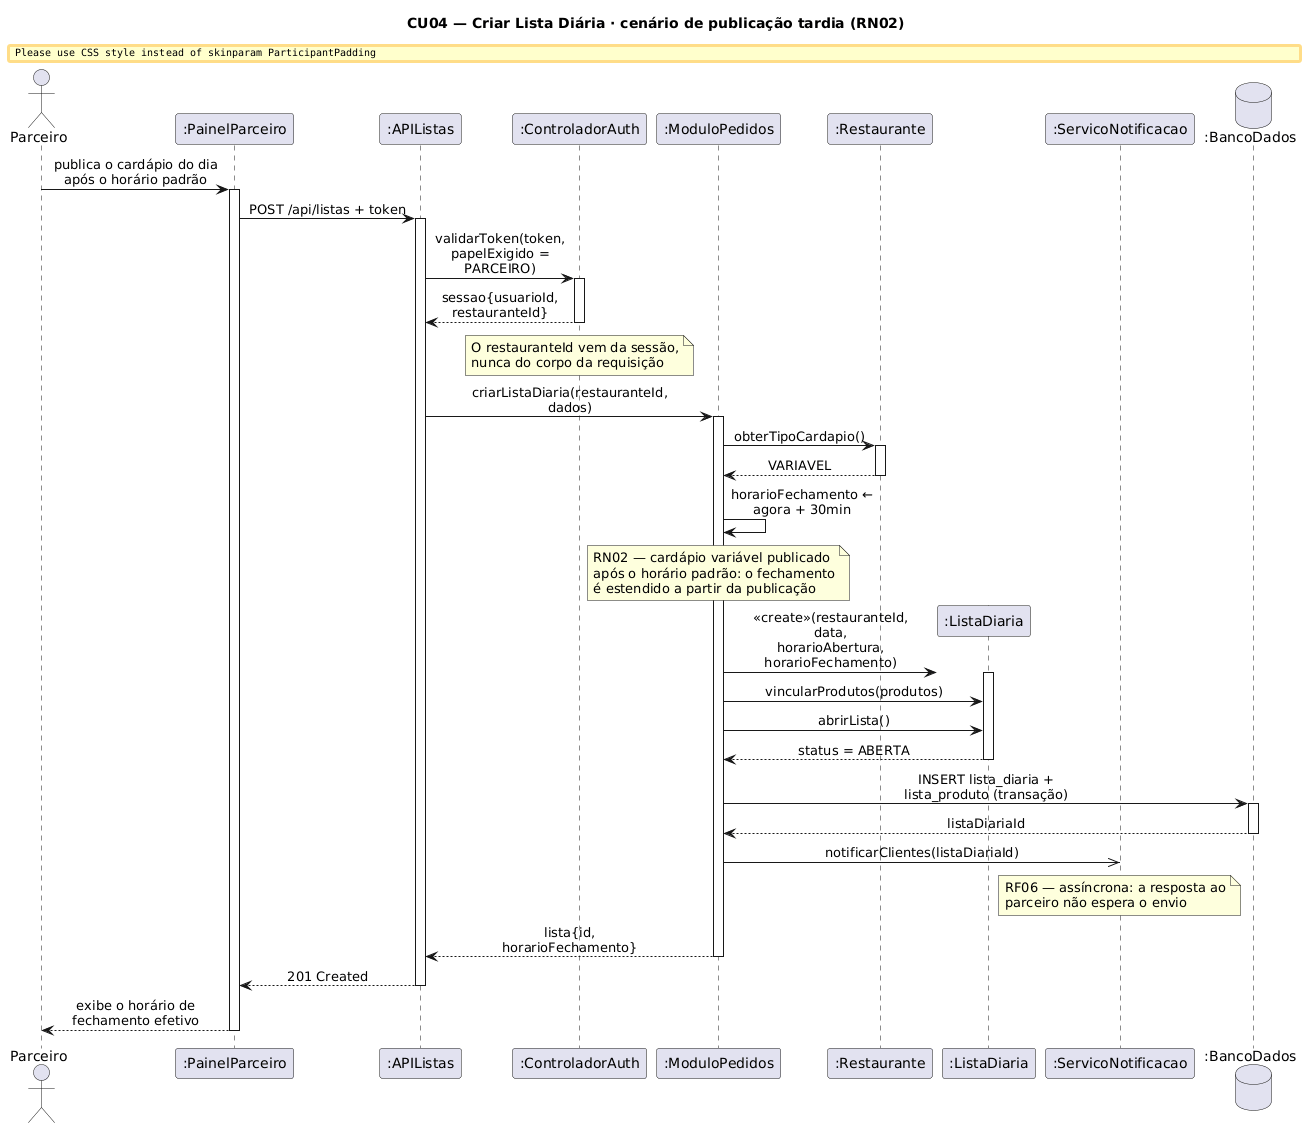

The diagram above was rendered by PlantUML. Its source (embedded in the PNG):
@startuml
title CU04 — Criar Lista Diária · cenário de publicação tardia (RN02)

skinparam sequenceMessageAlign center
skinparam maxMessageSize 170
skinparam ParticipantPadding 6
skinparam shadowing false
skinparam sequenceArrowThickness 1

actor "Parceiro" as PAR
participant ":PainelParceiro" as PNL
participant ":APIListas" as API
participant ":ControladorAuth" as AUTH
participant ":ModuloPedidos" as MOD
participant ":Restaurante" as REST
participant ":ListaDiaria" as LD
participant ":ServicoNotificacao" as NOT
database ":BancoDados" as DB

PAR -> PNL : publica o cardápio do dia\napós o horário padrão
activate PNL

PNL -> API : POST /api/listas + token
activate API

API -> AUTH : validarToken(token, papelExigido = PARCEIRO)
activate AUTH
AUTH --> API : sessao{usuarioId, restauranteId}
deactivate AUTH
note over AUTH
  O restauranteId vem da sessão,
  nunca do corpo da requisição
end note

API -> MOD : criarListaDiaria(restauranteId, dados)
activate MOD

MOD -> REST : obterTipoCardapio()
activate REST
REST --> MOD : VARIAVEL
deactivate REST

MOD -> MOD : horarioFechamento ← agora + 30min
note over MOD
  RN02 — cardápio variável publicado
  após o horário padrão: o fechamento
  é estendido a partir da publicação
end note

create LD
MOD -> LD : <<create>>(restauranteId, data,\nhorarioAbertura, horarioFechamento)
activate LD
MOD -> LD : vincularProdutos(produtos)
MOD -> LD : abrirLista()
LD --> MOD : status = ABERTA
deactivate LD

MOD -> DB : INSERT lista_diaria + lista_produto (transação)
activate DB
DB --> MOD : listaDiariaId
deactivate DB

MOD ->> NOT : notificarClientes(listaDiariaId)
note over NOT
  RF06 — assíncrona: a resposta ao
  parceiro não espera o envio
end note

MOD --> API : lista{id, horarioFechamento}
deactivate MOD
API --> PNL : 201 Created
deactivate API
PNL --> PAR : exibe o horário de\nfechamento efetivo
deactivate PNL
@enduml